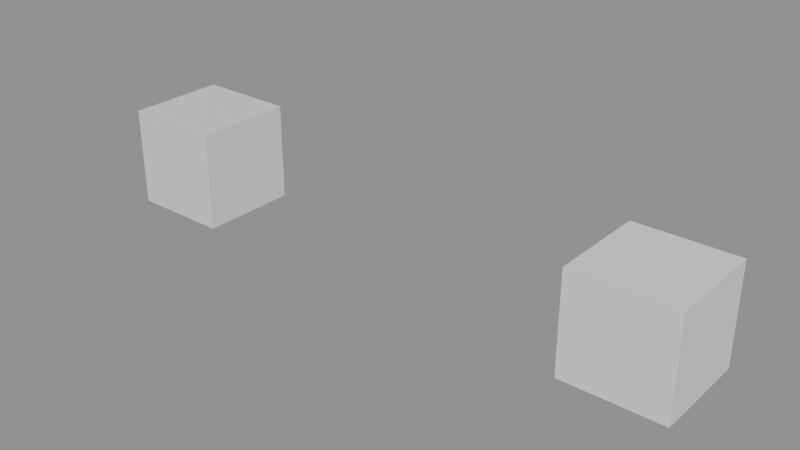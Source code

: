 # Source: scene.blend  (saved by Blender 5.2.44; exported with 4.5.12 LTS)
import bpy
from mathutils import Matrix  # noqa: F401  (used for matrix-valued properties, if any)

bpy.ops.wm.read_factory_settings(use_empty=True)
scene = bpy.context.scene
scene.name = 'Scene'

# ---- collections
col_benchmarkmain = bpy.data.collections.new('BenchmarkMain'); scene.collection.children.link(col_benchmarkmain)
col_benchmarksecondary = bpy.data.collections.new('BenchmarkSecondary'); scene.collection.children.link(col_benchmarksecondary)

# ---- materials (node trees are filled in below, after node groups)
mat_fixturematerial = bpy.data.materials.new('FixtureMaterial')

# ---- material node trees
mat_fixturematerial.use_nodes = True; mat_fixturematerial.node_tree.nodes.clear()
_N = mat_fixturematerial.node_tree.nodes; _L = mat_fixturematerial.node_tree.links
n0 = _N.new('ShaderNodeBsdfPrincipled'); n0.name = 'Principled BSDF'; n0.location = (-200, 100)
n0.inputs[10].default_value = 0.005
n1 = _N.new('ShaderNodeOutputMaterial'); n1.name = 'Material Output'; n1.location = (200, 100)
_L.new(n0.outputs[0], n1.inputs[0])
n1.is_active_output = True

# ---- meshes
me_subdividedcubemesh = bpy.data.meshes.new('SubdividedCubeMesh')
me_subdividedcubemesh.from_pydata([(-1.0, -1.0, -1.0), (-1.0, -1.0, 1.0), (-1.0, 1.0, -1.0), (-1.0, 1.0, 1.0), (1.0, -1.0, -1.0), (1.0, -1.0, 1.0), (1.0, 1.0, -1.0), (1.0, 1.0, 1.0)], [], [(0, 1, 3, 2), (2, 3, 7, 6), (6, 7, 5, 4), (4, 5, 1, 0), (2, 6, 4, 0), (7, 3, 1, 5)])
_uv = me_subdividedcubemesh.uv_layers.new(name='UVMap')
_uv.uv.foreach_set('vector', [0.375, 0.0, 0.625, 0.0, 0.625, 0.25, 0.375, 0.25, 0.375, 0.25, 0.625, 0.25, 0.625, 0.5, 0.375, 0.5, 0.375, 0.5, 0.625, 0.5, 0.625, 0.75, 0.375, 0.75, 0.375, 0.75, 0.625, 0.75, 0.625, 1.0, 0.375, 1.0, 0.125, 0.5, 0.375, 0.5, 0.375, 0.75, 0.125, 0.75, 0.625, 0.5, 0.875, 0.5, 0.875, 0.75, 0.625, 0.75])
me_subdividedcubemesh.materials.append(mat_fixturematerial)
me_subdividedcubemesh.update()
me_trianglemesh = bpy.data.meshes.new('TriangleMesh')
me_trianglemesh.from_pydata([(-1.0, 0.0, 0.0), (1.0, 0.0, 0.0), (0.0, 0.0, 1.0)], [], [(0, 1, 2)])
me_trianglemesh.update()
me_hiddenmeshmesh = bpy.data.meshes.new('HiddenMeshMesh')
me_hiddenmeshmesh.from_pydata([(-1.0, -1.0, -1.0), (-1.0, -1.0, 1.0), (-1.0, 1.0, -1.0), (-1.0, 1.0, 1.0), (1.0, -1.0, -1.0), (1.0, -1.0, 1.0), (1.0, 1.0, -1.0), (1.0, 1.0, 1.0)], [], [(0, 1, 3, 2), (2, 3, 7, 6), (6, 7, 5, 4), (4, 5, 1, 0), (2, 6, 4, 0), (7, 3, 1, 5)])
_uv = me_hiddenmeshmesh.uv_layers.new(name='UVMap')
_uv.uv.foreach_set('vector', [0.375, 0.0, 0.625, 0.0, 0.625, 0.25, 0.375, 0.25, 0.375, 0.25, 0.625, 0.25, 0.625, 0.5, 0.375, 0.5, 0.375, 0.5, 0.625, 0.5, 0.625, 0.75, 0.375, 0.75, 0.375, 0.75, 0.625, 0.75, 0.625, 1.0, 0.375, 1.0, 0.125, 0.5, 0.375, 0.5, 0.375, 0.75, 0.125, 0.75, 0.625, 0.5, 0.875, 0.5, 0.875, 0.75, 0.625, 0.75])
me_hiddenmeshmesh.update()

# ---- objects
ob_subdividedcube = bpy.data.objects.new('SubdividedCube', me_subdividedcubemesh)
ob_triangle = bpy.data.objects.new('Triangle', me_trianglemesh)
ob_hiddenmesh = bpy.data.objects.new('HiddenMesh', me_hiddenmeshmesh)
ob_hierarchyparent = bpy.data.objects.new('HierarchyParent', None)
ob_hierarchychild = bpy.data.objects.new('HierarchyChild', None)
ob_missingimagecarrier = bpy.data.objects.new('MissingImageCarrier', None)

# ---- transforms, parenting, visibility, modifiers, constraints
ob_subdividedcube.location = (0.0, 0.0, 0.0)
_m = ob_subdividedcube.modifiers.new('EvaluatedSubdivision', 'SUBSURF')
_m.subdivision_type = 'SIMPLE'
_m.levels = 2
ob_triangle.location = (0.0, 0.0, 0.0)
ob_hiddenmesh.location = (10.0, 0.0, 0.0)
ob_hierarchyparent.location = (0.0, 0.0, 0.0)
ob_hierarchychild.parent = ob_hierarchyparent
ob_hierarchychild.location = (0.0, 0.0, 0.0)
ob_missingimagecarrier.location = (0.0, 0.0, 0.0)

# ---- collection membership
col_benchmarkmain.objects.link(ob_subdividedcube)
col_benchmarkmain.objects.link(ob_triangle)
col_benchmarksecondary.objects.link(ob_hiddenmesh)
col_benchmarksecondary.objects.link(ob_hierarchyparent)
col_benchmarksecondary.objects.link(ob_hierarchychild)
col_benchmarksecondary.objects.link(ob_missingimagecarrier)

# ---- scene / render settings (as saved in the file)
scene.frame_start = 1; scene.frame_end = 250; scene.frame_set(1)
scene.render.engine = 'BLENDER_EEVEE_NEXT'
scene.render.bake_bias = 0.0
scene.render.bake_samples = 0
scene.render.compositor_device = 'GPU'
scene.eevee.use_volume_custom_range = False
scene.eevee.fast_gi_thickness_near = 0.1
scene.eevee.fast_gi_thickness_far = 0.0
scene.eevee.ray_tracing_options.screen_trace_thickness = 0.1
bpy.context.view_layer.update()

# ---- added for rendering (the .blend has no active camera and no usable light): camera, sun + grey world if the file has none
cam_auto = bpy.data.cameras.new('AutoCamera')
cam_auto.lens = 50.0
cam_auto.sensor_width = 36.0
cam_auto.clip_end = 1000.0
ob_auto_camera = bpy.data.objects.new('AutoCamera', cam_auto)
scene.collection.objects.link(ob_auto_camera)
ob_auto_camera.location = (16.4069, -13.6883, 9.12555)
ob_auto_camera.rotation_euler = (1.09748, -7.21219e-08, 0.694738)
scene.camera = ob_auto_camera
light_auto_sun = bpy.data.lights.new('AutoSun', 'SUN')
light_auto_sun.energy = 3.0
light_auto_sun.angle = 0.0523599
ob_auto_sun = bpy.data.objects.new('AutoSun', light_auto_sun)
scene.collection.objects.link(ob_auto_sun)
ob_auto_sun.rotation_euler = (0.872665, 0.174533, 0.523599)
if scene.world is None:
    world_auto = bpy.data.worlds.new('AutoWorld')
    world_auto.color = (0.3, 0.3, 0.3)
    scene.world = world_auto
bpy.context.view_layer.update()
